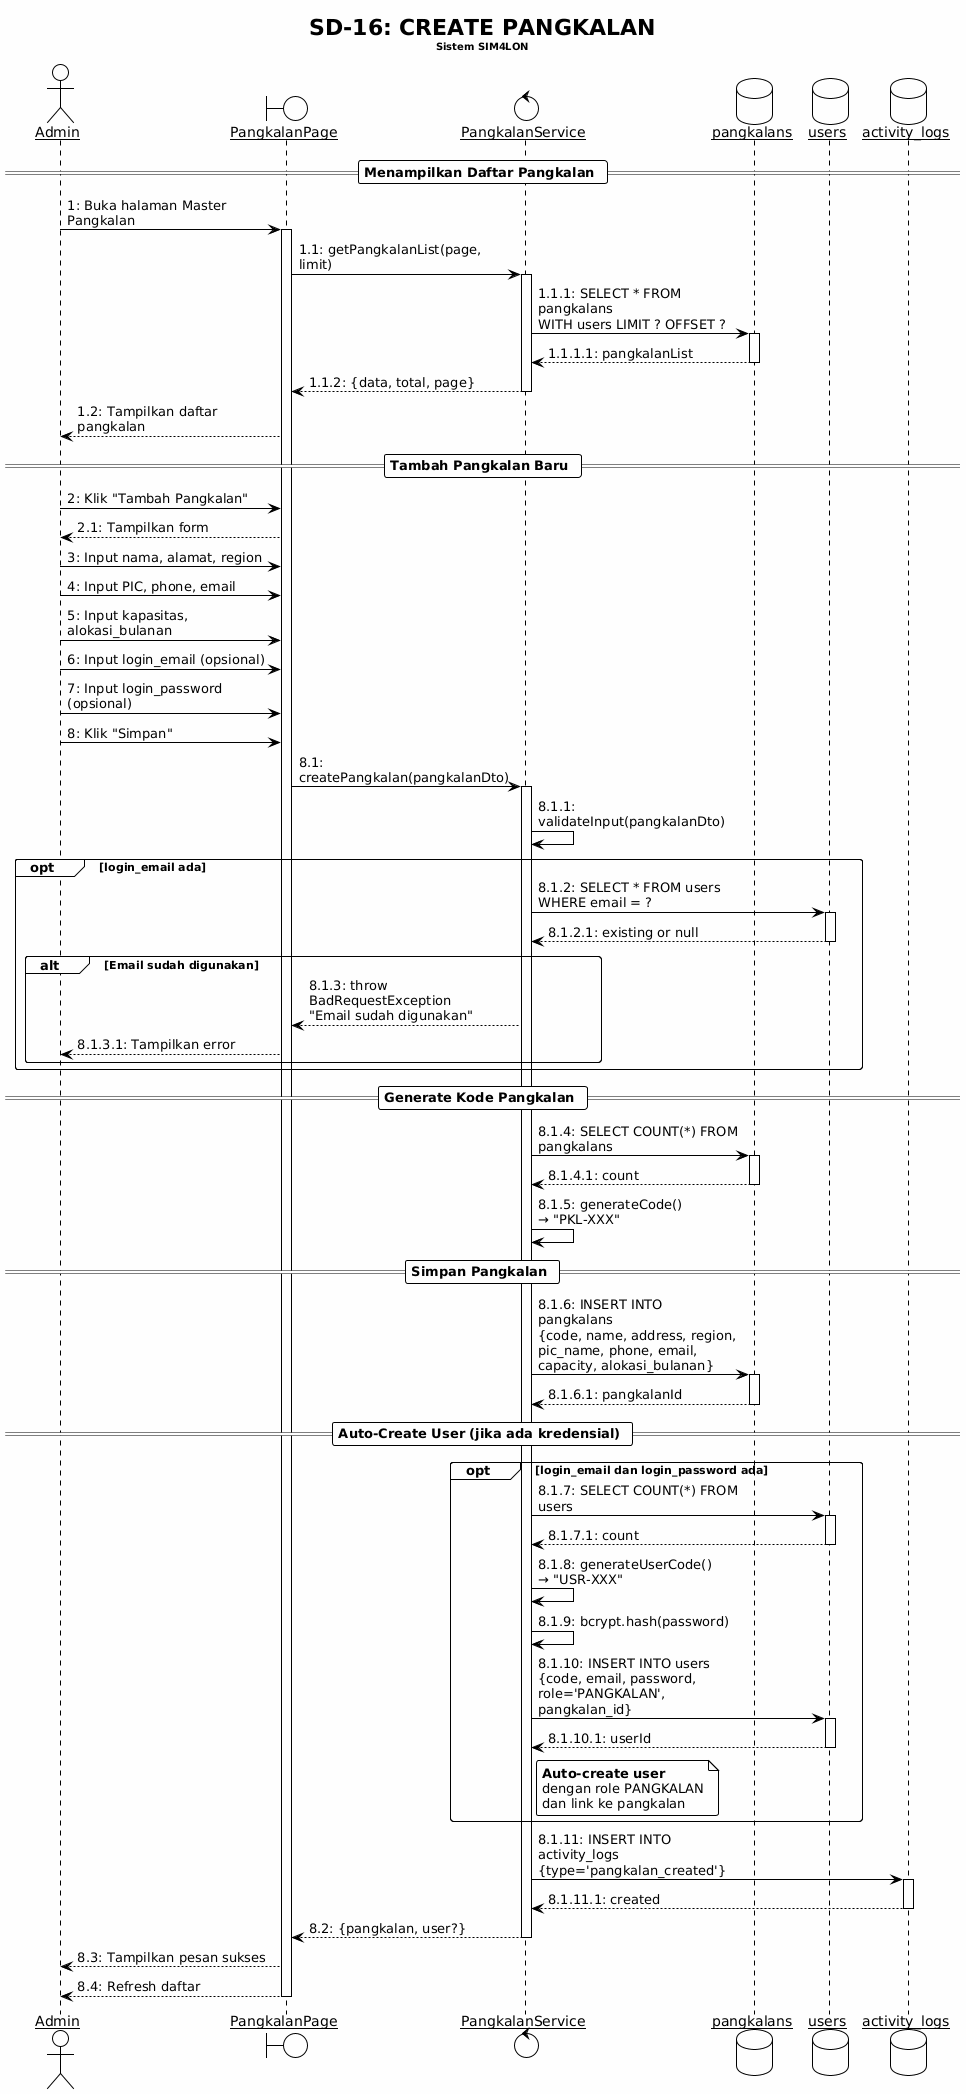

The diagram above was rendered by PlantUML. Its source (embedded in the PNG):
@startuml
!theme plain
skinparam backgroundColor #FEFEFE
skinparam sequenceArrowThickness 1
skinparam roundcorner 5
skinparam maxmessagesize 200
skinparam sequenceParticipant underline

title SD-16: CREATE PANGKALAN\n<size:10>Sistem SIM4LON</size>

actor "Admin" as Admin
boundary "PangkalanPage" as PP
control "PangkalanService" as PS
database "pangkalans" as PangkalanDB
database "users" as UsersDB
database "activity_logs" as LogsDB

== Menampilkan Daftar Pangkalan ==

Admin -> PP : 1: Buka halaman Master Pangkalan
activate PP

PP -> PS : 1.1: getPangkalanList(page, limit)
activate PS
PS -> PangkalanDB : 1.1.1: SELECT * FROM pangkalans\nWITH users LIMIT ? OFFSET ?
activate PangkalanDB
PangkalanDB --> PS : 1.1.1.1: pangkalanList
deactivate PangkalanDB
PS --> PP : 1.1.2: {data, total, page}
deactivate PS

PP --> Admin : 1.2: Tampilkan daftar pangkalan

== Tambah Pangkalan Baru ==

Admin -> PP : 2: Klik "Tambah Pangkalan"
PP --> Admin : 2.1: Tampilkan form

Admin -> PP : 3: Input nama, alamat, region
Admin -> PP : 4: Input PIC, phone, email
Admin -> PP : 5: Input kapasitas, alokasi_bulanan
Admin -> PP : 6: Input login_email (opsional)
Admin -> PP : 7: Input login_password (opsional)
Admin -> PP : 8: Klik "Simpan"

PP -> PS : 8.1: createPangkalan(pangkalanDto)
activate PS

PS -> PS : 8.1.1: validateInput(pangkalanDto)

opt login_email ada
    PS -> UsersDB : 8.1.2: SELECT * FROM users\nWHERE email = ?
    activate UsersDB
    UsersDB --> PS : 8.1.2.1: existing or null
    deactivate UsersDB
    
    alt Email sudah digunakan
        PS --> PP : 8.1.3: throw BadRequestException\n"Email sudah digunakan"
        PP --> Admin : 8.1.3.1: Tampilkan error
    end
end

== Generate Kode Pangkalan ==

PS -> PangkalanDB : 8.1.4: SELECT COUNT(*) FROM pangkalans
activate PangkalanDB
PangkalanDB --> PS : 8.1.4.1: count
deactivate PangkalanDB

PS -> PS : 8.1.5: generateCode()\n→ "PKL-XXX"

== Simpan Pangkalan ==

PS -> PangkalanDB : 8.1.6: INSERT INTO pangkalans\n{code, name, address, region, pic_name, phone, email, capacity, alokasi_bulanan}
activate PangkalanDB
PangkalanDB --> PS : 8.1.6.1: pangkalanId
deactivate PangkalanDB

== Auto-Create User (jika ada kredensial) ==

opt login_email dan login_password ada
    PS -> UsersDB : 8.1.7: SELECT COUNT(*) FROM users
    activate UsersDB
    UsersDB --> PS : 8.1.7.1: count
    deactivate UsersDB
    
    PS -> PS : 8.1.8: generateUserCode()\n→ "USR-XXX"
    PS -> PS : 8.1.9: bcrypt.hash(password)
    
    PS -> UsersDB : 8.1.10: INSERT INTO users\n{code, email, password, role='PANGKALAN', pangkalan_id}
    activate UsersDB
    UsersDB --> PS : 8.1.10.1: userId
    deactivate UsersDB
    
    note right of PS
      <b>Auto-create user</b>
      dengan role PANGKALAN
      dan link ke pangkalan
    end note
end

PS -> LogsDB : 8.1.11: INSERT INTO activity_logs\n{type='pangkalan_created'}
activate LogsDB
LogsDB --> PS : 8.1.11.1: created
deactivate LogsDB

PS --> PP : 8.2: {pangkalan, user?}
deactivate PS

PP --> Admin : 8.3: Tampilkan pesan sukses
PP --> Admin : 8.4: Refresh daftar

deactivate PP
@enduml